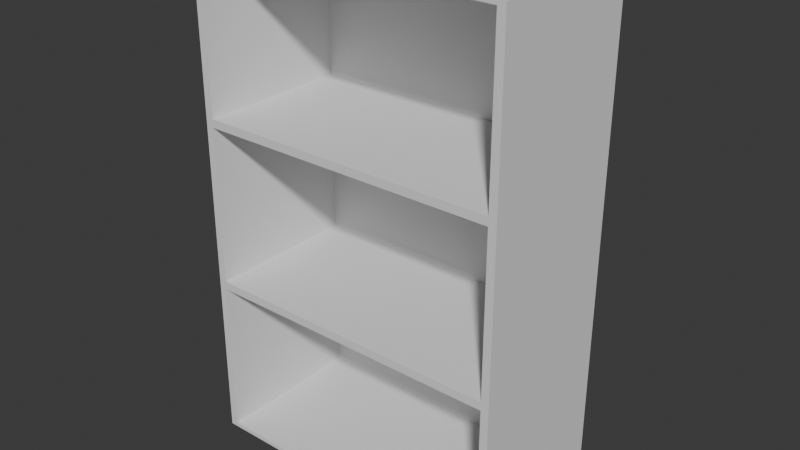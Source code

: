# Source: Tu3Ngan.blend  (saved by Blender 4.4.32; exported with 4.5.12 LTS)
import bpy
from mathutils import Matrix  # noqa: F401  (used for matrix-valued properties, if any)

bpy.ops.wm.read_factory_settings(use_empty=True)
scene = bpy.context.scene
scene.name = 'Scene'

# ---- collections
col_collection = bpy.data.collections.new('Collection'); scene.collection.children.link(col_collection)

# ---- world
world_world = bpy.data.worlds.new('World'); scene.world = world_world
world_world.use_nodes = True; world_world.node_tree.nodes.clear()
_N = world_world.node_tree.nodes; _L = world_world.node_tree.links
n0 = _N.new('ShaderNodeOutputWorld'); n0.name = 'World Output'; n0.location = (300, 300)
n1 = _N.new('ShaderNodeBackground'); n1.name = 'Background'; n1.location = (10, 300)
n1.inputs[0].default_value = (0.05088, 0.05088, 0.05088, 1.0)
_L.new(n1.outputs[0], n0.inputs[0])
n0.is_active_output = True
world_world.color = (0.05088, 0.05088, 0.05088)
world_world.sun_shadow_jitter_overblur = 0.0

# ---- meshes
me_cube_002 = bpy.data.meshes.new('Cube.002')
me_cube_002.from_pydata([(-0.6891, 0.3489, -1.087), (-0.6891, 0.3489, -0.3623), (0.6891, 0.3489, -1.087), (0.6891, 0.3489, -0.3623), (-0.6891, -0.3419, -1.087), (-0.6891, -0.3419, -0.3623), (0.6891, -0.3419, -1.087), (0.6891, -0.3419, -0.3623), (-0.6612, 0.3349, -1.072), (-0.6612, 0.3349, -0.377), (0.6612, 0.3349, -1.072), (0.6612, 0.3349, -0.377), (-0.655, -0.3419, -1.069), (-0.655, -0.3419, -0.3803), (0.655, -0.3419, -1.069), (0.655, -0.3419, -0.3803), (-0.6891, 0.3489, -0.3623), (-0.6891, 0.3489, 0.3623), (0.6891, 0.3489, -0.3623), (0.6891, 0.3489, 0.3623), (-0.6891, -0.3419, -0.3623), (-0.6891, -0.3419, 0.3623), (0.6891, -0.3419, -0.3623), (0.6891, -0.3419, 0.3623), (-0.6612, 0.3349, -0.3477), (-0.6612, 0.3349, 0.3477), (0.6612, 0.3349, -0.3477), (0.6612, 0.3349, 0.3477), (-0.655, -0.3419, -0.3444), (-0.655, -0.3419, 0.3444), (0.655, -0.3419, -0.3444), (0.655, -0.3419, 0.3444), (-0.6891, 0.3489, 0.3623), (-0.6891, 0.3489, 1.087), (0.6891, 0.3489, 0.3623), (0.6891, 0.3489, 1.087), (-0.6891, -0.3419, 0.3623), (-0.6891, -0.3419, 1.087), (0.6891, -0.3419, 0.3623), (0.6891, -0.3419, 1.087), (-0.6612, 0.3349, 0.377), (-0.6612, 0.3349, 1.072), (0.6612, 0.3349, 0.377), (0.6612, 0.3349, 1.072), (-0.655, -0.3419, 0.3803), (-0.655, -0.3419, 1.069), (0.655, -0.3419, 0.3803), (0.655, -0.3419, 1.069)], [], [(0, 1, 3, 2), (2, 3, 7, 6), (4, 5, 1, 0), (2, 6, 4, 0), (7, 3, 1, 5), (8, 10, 11, 9), (10, 14, 15, 11), (12, 8, 9, 13), (10, 8, 12, 14), (15, 13, 9, 11), (6, 7, 15, 14), (4, 6, 14, 12), (7, 5, 13, 15), (5, 4, 12, 13), (16, 17, 19, 18), (18, 19, 23, 22), (20, 21, 17, 16), (18, 22, 20, 16), (23, 19, 17, 21), (24, 26, 27, 25), (26, 30, 31, 27), (28, 24, 25, 29), (26, 24, 28, 30), (31, 29, 25, 27), (22, 23, 31, 30), (20, 22, 30, 28), (23, 21, 29, 31), (21, 20, 28, 29), (32, 33, 35, 34), (34, 35, 39, 38), (36, 37, 33, 32), (34, 38, 36, 32), (39, 35, 33, 37), (40, 42, 43, 41), (42, 46, 47, 43), (44, 40, 41, 45), (42, 40, 44, 46), (47, 45, 41, 43), (38, 39, 47, 46), (36, 38, 46, 44), (39, 37, 45, 47), (37, 36, 44, 45)])
_uv = me_cube_002.uv_layers.new(name='UVMap')
_uv.uv.foreach_set('vector', [0.375, 0.0, 0.625, 0.0, 0.625, 0.25, 0.375, 0.25, 0.375, 0.25, 0.625, 0.25, 0.625, 0.5, 0.375, 0.5, 0.375, 0.75, 0.625, 0.75, 0.625, 1.0, 0.375, 1.0, 0.125, 0.5, 0.375, 0.5, 0.375, 0.75, 0.125, 0.75, 0.625, 0.5, 0.875, 0.5, 0.875, 0.75, 0.625, 0.75, 0.375, 0.0, 0.375, 0.25, 0.625, 0.25, 0.625, 0.0, 0.375, 0.25, 0.375, 0.5, 0.625, 0.5, 0.625, 0.25, 0.375, 0.75, 0.375, 1.0, 0.625, 1.0, 0.625, 0.75, 0.125, 0.5, 0.125, 0.75, 0.375, 0.75, 0.375, 0.5, 0.625, 0.5, 0.625, 0.75, 0.875, 0.75, 0.875, 0.5, 0.375, 0.5, 0.625, 0.5, 0.625, 0.5, 0.375, 0.5, 0.375, 0.75, 0.375, 0.5, 0.375, 0.5, 0.375, 0.75, 0.625, 0.5, 0.625, 0.75, 0.625, 0.75, 0.625, 0.5, 0.625, 0.75, 0.375, 0.75, 0.375, 0.75, 0.625, 0.75, 0.375, 0.0, 0.625, 0.0, 0.625, 0.25, 0.375, 0.25, 0.375, 0.25, 0.625, 0.25, 0.625, 0.5, 0.375, 0.5, 0.375, 0.75, 0.625, 0.75, 0.625, 1.0, 0.375, 1.0, 0.125, 0.5, 0.375, 0.5, 0.375, 0.75, 0.125, 0.75, 0.625, 0.5, 0.875, 0.5, 0.875, 0.75, 0.625, 0.75, 0.375, 0.0, 0.375, 0.25, 0.625, 0.25, 0.625, 0.0, 0.375, 0.25, 0.375, 0.5, 0.625, 0.5, 0.625, 0.25, 0.375, 0.75, 0.375, 1.0, 0.625, 1.0, 0.625, 0.75, 0.125, 0.5, 0.125, 0.75, 0.375, 0.75, 0.375, 0.5, 0.625, 0.5, 0.625, 0.75, 0.875, 0.75, 0.875, 0.5, 0.375, 0.5, 0.625, 0.5, 0.625, 0.5, 0.375, 0.5, 0.375, 0.75, 0.375, 0.5, 0.375, 0.5, 0.375, 0.75, 0.625, 0.5, 0.625, 0.75, 0.625, 0.75, 0.625, 0.5, 0.625, 0.75, 0.375, 0.75, 0.375, 0.75, 0.625, 0.75, 0.375, 0.0, 0.625, 0.0, 0.625, 0.25, 0.375, 0.25, 0.375, 0.25, 0.625, 0.25, 0.625, 0.5, 0.375, 0.5, 0.375, 0.75, 0.625, 0.75, 0.625, 1.0, 0.375, 1.0, 0.125, 0.5, 0.375, 0.5, 0.375, 0.75, 0.125, 0.75, 0.625, 0.5, 0.875, 0.5, 0.875, 0.75, 0.625, 0.75, 0.375, 0.0, 0.375, 0.25, 0.625, 0.25, 0.625, 0.0, 0.375, 0.25, 0.375, 0.5, 0.625, 0.5, 0.625, 0.25, 0.375, 0.75, 0.375, 1.0, 0.625, 1.0, 0.625, 0.75, 0.125, 0.5, 0.125, 0.75, 0.375, 0.75, 0.375, 0.5, 0.625, 0.5, 0.625, 0.75, 0.875, 0.75, 0.875, 0.5, 0.375, 0.5, 0.625, 0.5, 0.625, 0.5, 0.375, 0.5, 0.375, 0.75, 0.375, 0.5, 0.375, 0.5, 0.375, 0.75, 0.625, 0.5, 0.625, 0.75, 0.625, 0.75, 0.625, 0.5, 0.625, 0.75, 0.375, 0.75, 0.375, 0.75, 0.625, 0.75])
me_cube_002.update()

# ---- objects
ob_tu_lon = bpy.data.objects.new('tu lon', me_cube_002)

# ---- transforms, parenting, visibility, modifiers, constraints
ob_tu_lon.location = (0.0, 0.0, 0.0)

# ---- collection membership
col_collection.objects.link(ob_tu_lon)

# ---- scene / render settings (as saved in the file)
scene.frame_start = 1; scene.frame_end = 250; scene.frame_set(1)
scene.render.engine = 'BLENDER_EEVEE_NEXT'
bpy.context.view_layer.update()

# ---- added for rendering (the .blend has no active camera and no usable light): camera, sun
cam_auto = bpy.data.cameras.new('AutoCamera')
cam_auto.lens = 50.0
cam_auto.sensor_width = 36.0
cam_auto.clip_end = 1000.0
ob_auto_camera = bpy.data.objects.new('AutoCamera', cam_auto)
scene.collection.objects.link(ob_auto_camera)
ob_auto_camera.location = (2.46573, -2.95539, 1.97259)
ob_auto_camera.rotation_euler = (1.09748, -7.21219e-08, 0.694738)
scene.camera = ob_auto_camera
light_auto_sun = bpy.data.lights.new('AutoSun', 'SUN')
light_auto_sun.energy = 3.0
light_auto_sun.angle = 0.0523599
ob_auto_sun = bpy.data.objects.new('AutoSun', light_auto_sun)
scene.collection.objects.link(ob_auto_sun)
ob_auto_sun.rotation_euler = (0.872665, 0.174533, 0.523599)
bpy.context.view_layer.update()
